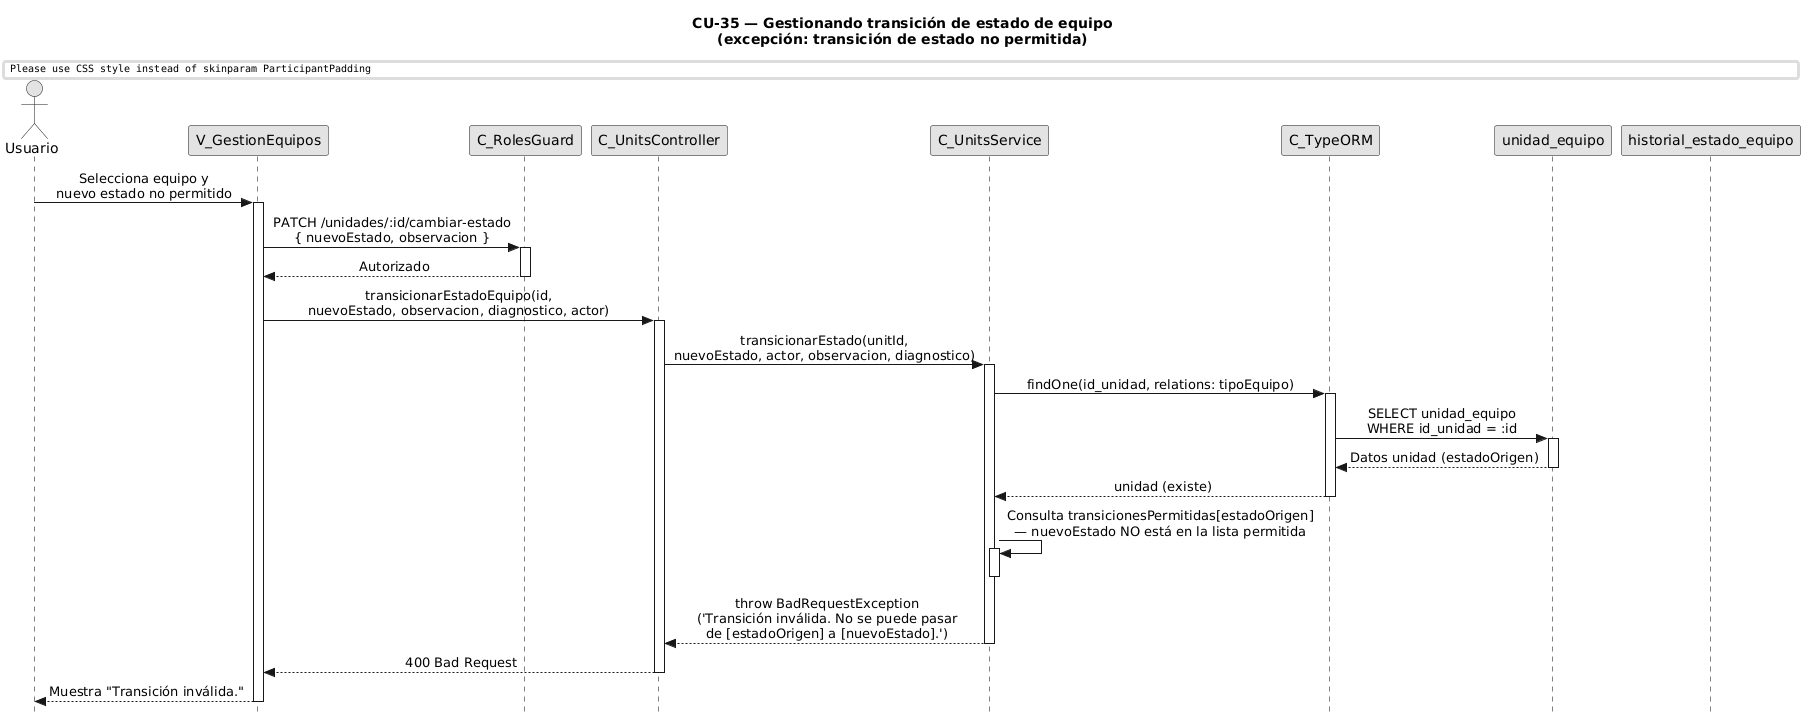

The diagram above was rendered by PlantUML. Its source (embedded in the PNG):
@startuml CU35-exc-transicion-invalida
title CU-35 — Gestionando transición de estado de equipo\n(excepción: transición de estado no permitida)

skinparam style strictuml
skinparam monochrome true
skinparam shadowing false
skinparam sequenceMessageAlign center
skinparam ParticipantPadding 70
skinparam ActorPadding 30
skinparam sequence {
  MessageAlign center
  LifeLineBorderColor black
}
hide footbox

actor "Usuario" as user
participant "V_GestionEquipos" as view
participant "C_RolesGuard" as guard
participant "C_UnitsController" as ctrl
participant "C_UnitsService" as svc
participant "C_TypeORM" as orm
participant "unidad_equipo" as uent
participant "historial_estado_equipo" as hent

user -> view : Selecciona equipo y\nnuevo estado no permitido
activate view

view -> guard : PATCH /unidades/:id/cambiar-estado\n{ nuevoEstado, observacion }
activate guard
guard --> view : Autorizado
deactivate guard

view -> ctrl : transicionarEstadoEquipo(id,\nnuevoEstado, observacion, diagnostico, actor)
activate ctrl

ctrl -> svc : transicionarEstado(unitId,\nnuevoEstado, actor, observacion, diagnostico)
activate svc

svc -> orm : findOne(id_unidad, relations: tipoEquipo)
activate orm
orm -> uent : SELECT unidad_equipo\nWHERE id_unidad = :id
activate uent
uent --> orm : Datos unidad (estadoOrigen)
deactivate uent
orm --> svc : unidad (existe)
deactivate orm

svc -> svc : Consulta transicionesPermitidas[estadoOrigen]\n— nuevoEstado NO está en la lista permitida
activate svc
deactivate svc

svc --> ctrl : throw BadRequestException\n('Transición inválida. No se puede pasar\nde [estadoOrigen] a [nuevoEstado].')
deactivate svc

ctrl --> view : 400 Bad Request
deactivate ctrl

view --> user : Muestra "Transición inválida."
deactivate view

@enduml